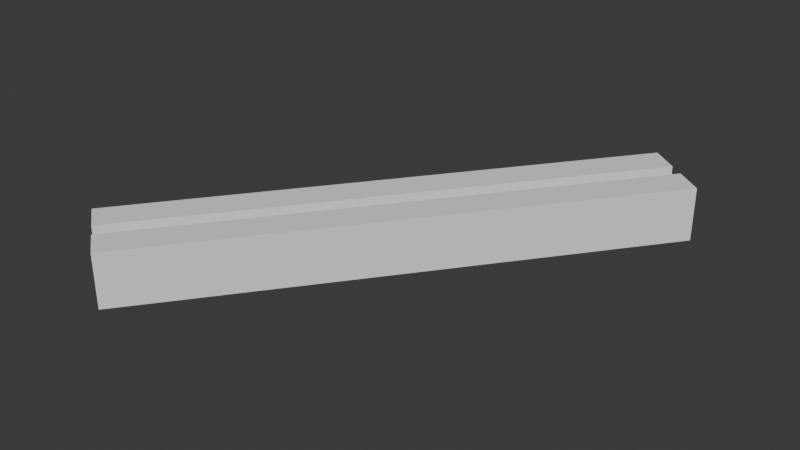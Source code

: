 # Source: scene.blend  (saved by Blender 5.2.44; exported with 4.5.12 LTS)
import bpy
from mathutils import Matrix  # noqa: F401  (used for matrix-valued properties, if any)

bpy.ops.wm.read_factory_settings(use_empty=True)
scene = bpy.context.scene
scene.name = 'Scene'

# ---- collections
col_collection = bpy.data.collections.new('Collection'); scene.collection.children.link(col_collection)

# ---- world
world_world = bpy.data.worlds.new('World'); scene.world = world_world
world_world.use_nodes = True; world_world.node_tree.nodes.clear()
_N = world_world.node_tree.nodes; _L = world_world.node_tree.links
n0 = _N.new('ShaderNodeOutputWorld'); n0.name = 'World Output'; n0.location = (200, 100)
n1 = _N.new('ShaderNodeBackground'); n1.name = 'Background'; n1.location = (-200, 100)
n1.inputs[0].default_value = (0.05088, 0.05088, 0.05088, 1.0)
_L.new(n1.outputs[0], n0.inputs[0])
n0.is_active_output = True
world_world.color = (0.05088, 0.05088, 0.05088)
world_world.sun_shadow_jitter_overblur = 0.0

# ---- meshes
me_object_01_mesh = bpy.data.meshes.new('Object_01_mesh')
me_object_01_mesh.from_pydata([(-0.3438, -0.5234, -0.0625), (0.4062, 0.4766, -0.0625), (0.3438, 0.5234, -0.0625), (-0.4062, -0.4766, -0.0625), (-0.3438, -0.5234, 0.0625), (0.4062, 0.4766, 0.0625), (0.3438, 0.5234, 0.0625), (-0.4062, -0.4766, 0.0625)], [], [(0, 2, 1), (0, 3, 2), (4, 5, 6), (4, 6, 7), (0, 1, 5), (0, 5, 4), (2, 3, 7), (2, 7, 6), (1, 2, 6), (1, 6, 5), (3, 0, 4), (3, 4, 7)])
me_object_01_mesh.update()
me_object_02_mesh = bpy.data.meshes.new('Object_02_mesh')
me_object_02_mesh.from_pydata([(-0.4375, -0.4531, -0.0625), (0.3125, 0.5469, -0.0625), (0.25, 0.5938, -0.0625), (-0.5, -0.4062, -0.0625), (-0.4375, -0.4531, 0.0625), (0.3125, 0.5469, 0.0625), (0.25, 0.5938, 0.0625), (-0.5, -0.4062, 0.0625)], [], [(0, 2, 1), (0, 3, 2), (4, 5, 6), (4, 6, 7), (0, 1, 5), (0, 5, 4), (2, 3, 7), (2, 7, 6), (1, 2, 6), (1, 6, 5), (3, 0, 4), (3, 4, 7)])
me_object_02_mesh.update()

# ---- objects
ob_object_01 = bpy.data.objects.new('Object_01', me_object_01_mesh)
ob_object_02 = bpy.data.objects.new('Object_02', me_object_02_mesh)

# ---- transforms, parenting, visibility, modifiers, constraints
ob_object_01.location = (0.0, 0.0, 0.0)
ob_object_02.location = (0.0, 0.0, 0.0)

# ---- collection membership
col_collection.objects.link(ob_object_01)
col_collection.objects.link(ob_object_02)

# ---- scene / render settings (as saved in the file)
scene.frame_start = 1; scene.frame_end = 250; scene.frame_set(1)
scene.render.engine = 'BLENDER_EEVEE_NEXT'
scene.render.bake_bias = 0.0
scene.render.bake_samples = 0
scene.render.compositor_device = 'GPU'
scene.eevee.use_volume_custom_range = False
scene.eevee.fast_gi_thickness_near = 0.1
scene.eevee.fast_gi_thickness_far = 0.0
scene.eevee.ray_tracing_options.screen_trace_thickness = 0.1
bpy.context.view_layer.update()

# ---- added for rendering (the .blend has no active camera and no usable light): camera, sun
cam_auto = bpy.data.cameras.new('AutoCamera')
cam_auto.lens = 50.0
cam_auto.sensor_width = 36.0
cam_auto.clip_end = 1000.0
ob_auto_camera = bpy.data.objects.new('AutoCamera', cam_auto)
scene.collection.objects.link(ob_auto_camera)
ob_auto_camera.location = (1.28911, -1.56803, 1.06879)
ob_auto_camera.rotation_euler = (1.09748, -7.21219e-08, 0.694738)
scene.camera = ob_auto_camera
light_auto_sun = bpy.data.lights.new('AutoSun', 'SUN')
light_auto_sun.energy = 3.0
light_auto_sun.angle = 0.0523599
ob_auto_sun = bpy.data.objects.new('AutoSun', light_auto_sun)
scene.collection.objects.link(ob_auto_sun)
ob_auto_sun.rotation_euler = (0.872665, 0.174533, 0.523599)
bpy.context.view_layer.update()
